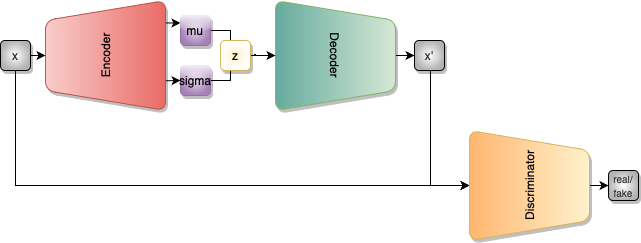

The diagram above was exported from draw.io. Its source (the exported page's mxGraphModel, read from the mxfile embedded in the PNG):
<mxGraphModel dx="1434" dy="827" grid="1" gridSize="10" guides="1" tooltips="1" connect="1" arrows="1" fold="1" page="1" pageScale="1" pageWidth="827" pageHeight="1169" math="0" shadow="0">
  <root>
    <mxCell id="0" />
    <mxCell id="1" parent="0" />
    <mxCell id="_3mydL06CopdECc5Tr1U-1" style="rounded=0;orthogonalLoop=1;jettySize=auto;html=1;exitX=0.796;exitY=0.997;exitDx=0;exitDy=0;entryX=0;entryY=0.25;entryDx=0;entryDy=0;exitPerimeter=0;" edge="1" parent="1" source="_3mydL06CopdECc5Tr1U-3" target="_3mydL06CopdECc5Tr1U-7">
      <mxGeometry relative="1" as="geometry" />
    </mxCell>
    <mxCell id="_3mydL06CopdECc5Tr1U-2" style="orthogonalLoop=1;jettySize=auto;html=1;entryX=0;entryY=0.5;entryDx=0;entryDy=0;movable=1;resizable=1;rotatable=1;deletable=1;editable=1;locked=0;connectable=1;jumpSize=5;sourcePerimeterSpacing=0;rounded=0;exitX=0.27;exitY=0.994;exitDx=0;exitDy=0;exitPerimeter=0;" edge="1" parent="1" source="_3mydL06CopdECc5Tr1U-3" target="_3mydL06CopdECc5Tr1U-9">
      <mxGeometry relative="1" as="geometry">
        <mxPoint x="170" y="325" as="sourcePoint" />
      </mxGeometry>
    </mxCell>
    <mxCell id="_3mydL06CopdECc5Tr1U-3" value="Encoder" style="shape=trapezoid;perimeter=trapezoidPerimeter;whiteSpace=wrap;html=1;fixedSize=1;rotation=-90;fillColor=#f8cecc;strokeColor=#b85450;shadow=1;rounded=1;gradientColor=#EA6B66;" vertex="1" parent="1">
      <mxGeometry x="50" y="240" width="110" height="120" as="geometry" />
    </mxCell>
    <mxCell id="_3mydL06CopdECc5Tr1U-4" value="" style="edgeStyle=orthogonalEdgeStyle;rounded=0;orthogonalLoop=1;jettySize=auto;html=1;" edge="1" parent="1" source="_3mydL06CopdECc5Tr1U-5" target="_3mydL06CopdECc5Tr1U-14">
      <mxGeometry relative="1" as="geometry" />
    </mxCell>
    <mxCell id="_3mydL06CopdECc5Tr1U-5" value="Decoder" style="shape=trapezoid;perimeter=trapezoidPerimeter;whiteSpace=wrap;html=1;fixedSize=1;rotation=90;fillColor=#d5e8d4;strokeColor=#82b366;shadow=1;rounded=1;gradientColor=#67AB9F;" vertex="1" parent="1">
      <mxGeometry x="280" y="240" width="110" height="120" as="geometry" />
    </mxCell>
    <mxCell id="_3mydL06CopdECc5Tr1U-6" value="" style="edgeStyle=orthogonalEdgeStyle;rounded=0;orthogonalLoop=1;jettySize=auto;html=1;" edge="1" parent="1" source="_3mydL06CopdECc5Tr1U-7" target="_3mydL06CopdECc5Tr1U-11">
      <mxGeometry relative="1" as="geometry" />
    </mxCell>
    <mxCell id="_3mydL06CopdECc5Tr1U-7" value="mu" style="rounded=1;whiteSpace=wrap;html=1;fillColor=#e1d5e7;strokeColor=#9673a6;gradientColor=#A680B8;glass=1;shadow=1;gradientDirection=radial;" vertex="1" parent="1">
      <mxGeometry x="180" y="260" width="30" height="30" as="geometry" />
    </mxCell>
    <mxCell id="_3mydL06CopdECc5Tr1U-8" value="" style="edgeStyle=orthogonalEdgeStyle;rounded=0;orthogonalLoop=1;jettySize=auto;html=1;" edge="1" parent="1" source="_3mydL06CopdECc5Tr1U-9" target="_3mydL06CopdECc5Tr1U-11">
      <mxGeometry relative="1" as="geometry" />
    </mxCell>
    <mxCell id="_3mydL06CopdECc5Tr1U-9" value="sigma" style="rounded=1;whiteSpace=wrap;html=1;fillColor=#e1d5e7;strokeColor=#9673a6;gradientColor=#A680B8;glass=1;shadow=1;gradientDirection=radial;" vertex="1" parent="1">
      <mxGeometry x="180" y="310" width="30" height="30" as="geometry" />
    </mxCell>
    <mxCell id="_3mydL06CopdECc5Tr1U-10" value="" style="edgeStyle=orthogonalEdgeStyle;rounded=0;orthogonalLoop=1;jettySize=auto;html=1;" edge="1" parent="1" source="_3mydL06CopdECc5Tr1U-11" target="_3mydL06CopdECc5Tr1U-5">
      <mxGeometry relative="1" as="geometry" />
    </mxCell>
    <mxCell id="_3mydL06CopdECc5Tr1U-11" value="z" style="rounded=1;whiteSpace=wrap;html=1;fillColor=#fff2cc;strokeColor=#d6b656;shadow=1;gradientDirection=radial;gradientColor=#FFFFFF;" vertex="1" parent="1">
      <mxGeometry x="220" y="285" width="30" height="30" as="geometry" />
    </mxCell>
    <mxCell id="_3mydL06CopdECc5Tr1U-12" value="" style="edgeStyle=orthogonalEdgeStyle;rounded=0;orthogonalLoop=1;jettySize=auto;html=1;entryX=0.5;entryY=0;entryDx=0;entryDy=0;" edge="1" parent="1" source="_3mydL06CopdECc5Tr1U-14" target="_3mydL06CopdECc5Tr1U-19">
      <mxGeometry relative="1" as="geometry">
        <mxPoint x="460" y="430" as="targetPoint" />
        <Array as="points">
          <mxPoint x="430" y="430" />
        </Array>
      </mxGeometry>
    </mxCell>
    <mxCell id="_3mydL06CopdECc5Tr1U-14" value="x'" style="rounded=1;whiteSpace=wrap;html=1;fillColor=default;fontColor=#333333;strokeColor=default;shadow=1;gradientColor=#B3B3B3;gradientDirection=radial;" vertex="1" parent="1">
      <mxGeometry x="414" y="285" width="30" height="30" as="geometry" />
    </mxCell>
    <mxCell id="_3mydL06CopdECc5Tr1U-15" value="" style="rounded=0;orthogonalLoop=1;jettySize=auto;html=1;" edge="1" parent="1" source="_3mydL06CopdECc5Tr1U-17" target="_3mydL06CopdECc5Tr1U-3">
      <mxGeometry relative="1" as="geometry" />
    </mxCell>
    <mxCell id="_3mydL06CopdECc5Tr1U-16" style="edgeStyle=orthogonalEdgeStyle;rounded=0;orthogonalLoop=1;jettySize=auto;html=1;exitX=0.5;exitY=1;exitDx=0;exitDy=0;entryX=0.5;entryY=0;entryDx=0;entryDy=0;" edge="1" parent="1" source="_3mydL06CopdECc5Tr1U-17" target="_3mydL06CopdECc5Tr1U-19">
      <mxGeometry relative="1" as="geometry">
        <Array as="points">
          <mxPoint x="15" y="430" />
        </Array>
      </mxGeometry>
    </mxCell>
    <mxCell id="_3mydL06CopdECc5Tr1U-17" value="x" style="rounded=1;whiteSpace=wrap;html=1;fillColor=default;fontColor=#333333;strokeColor=default;shadow=1;gradientColor=#B3B3B3;gradientDirection=radial;" vertex="1" parent="1">
      <mxGeometry y="285" width="30" height="30" as="geometry" />
    </mxCell>
    <mxCell id="_3mydL06CopdECc5Tr1U-18" value="" style="edgeStyle=orthogonalEdgeStyle;rounded=0;orthogonalLoop=1;jettySize=auto;html=1;" edge="1" parent="1" source="_3mydL06CopdECc5Tr1U-19" target="_3mydL06CopdECc5Tr1U-20">
      <mxGeometry relative="1" as="geometry" />
    </mxCell>
    <mxCell id="_3mydL06CopdECc5Tr1U-19" value="Discriminator" style="shape=trapezoid;perimeter=trapezoidPerimeter;whiteSpace=wrap;html=1;fixedSize=1;rotation=-90;fillColor=#fff2cc;strokeColor=#d6b656;rounded=1;shadow=1;gradientColor=#FFB570;gradientDirection=south;flipV=1;" vertex="1" parent="1">
      <mxGeometry x="474" y="370" width="110" height="120" as="geometry" />
    </mxCell>
    <mxCell id="_3mydL06CopdECc5Tr1U-20" value="&lt;font style=&quot;font-size: 10px;&quot;&gt;real/&lt;br&gt;fake&lt;br&gt;&lt;/font&gt;" style="rounded=1;whiteSpace=wrap;html=1;fillColor=default;fontColor=#333333;strokeColor=default;shadow=1;gradientColor=#B3B3B3;gradientDirection=radial;" vertex="1" parent="1">
      <mxGeometry x="608" y="415" width="30" height="30" as="geometry" />
    </mxCell>
  </root>
</mxGraphModel>